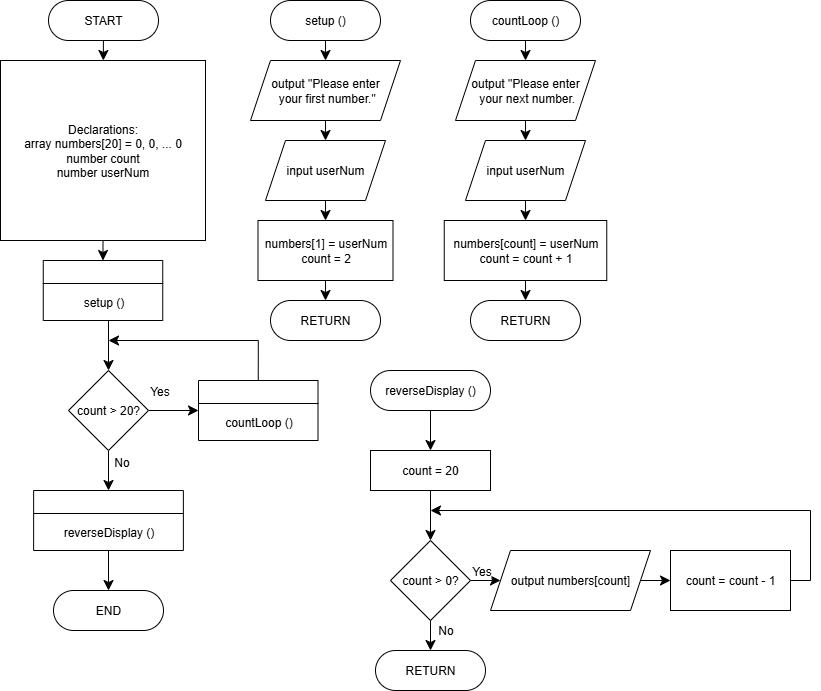

The diagram above was exported from draw.io. Its source (the exported page's mxGraphModel, read from the mxfile embedded in the PNG):
<mxGraphModel dx="851" dy="842" grid="1" gridSize="10" guides="1" tooltips="1" connect="1" arrows="1" fold="1" page="1" pageScale="1" pageWidth="850" pageHeight="1100" math="0" shadow="0">
  <root>
    <mxCell id="0" />
    <mxCell id="1" parent="0" />
    <mxCell id="s5SPhCvheUUlhAf8z6qi-1" value="" style="edgeStyle=none;curved=1;rounded=0;orthogonalLoop=1;jettySize=auto;html=1;fontSize=12;startSize=8;endSize=8;" edge="1" parent="1" source="s5SPhCvheUUlhAf8z6qi-2" target="s5SPhCvheUUlhAf8z6qi-4">
      <mxGeometry relative="1" as="geometry" />
    </mxCell>
    <mxCell id="s5SPhCvheUUlhAf8z6qi-2" value="START" style="rounded=1;whiteSpace=wrap;html=1;arcSize=50;" vertex="1" parent="1">
      <mxGeometry x="68" y="10" width="110" height="40" as="geometry" />
    </mxCell>
    <mxCell id="s5SPhCvheUUlhAf8z6qi-3" style="edgeStyle=none;curved=1;rounded=0;orthogonalLoop=1;jettySize=auto;html=1;exitX=0.5;exitY=1;exitDx=0;exitDy=0;fontSize=12;startSize=8;endSize=8;" edge="1" parent="1" source="s5SPhCvheUUlhAf8z6qi-4" target="s5SPhCvheUUlhAf8z6qi-14">
      <mxGeometry relative="1" as="geometry" />
    </mxCell>
    <mxCell id="s5SPhCvheUUlhAf8z6qi-4" value="Declarations:&lt;div&gt;array numbers[20] = 0, 0, ... 0&lt;br&gt;number count&lt;br&gt;number userNum&lt;/div&gt;" style="rounded=0;whiteSpace=wrap;html=1;" vertex="1" parent="1">
      <mxGeometry x="20" y="70" width="205" height="180" as="geometry" />
    </mxCell>
    <mxCell id="s5SPhCvheUUlhAf8z6qi-5" value="" style="edgeStyle=none;curved=1;rounded=0;orthogonalLoop=1;jettySize=auto;html=1;fontSize=12;startSize=8;endSize=8;entryX=0;entryY=0.5;entryDx=0;entryDy=0;" edge="1" parent="1" source="s5SPhCvheUUlhAf8z6qi-9" target="s5SPhCvheUUlhAf8z6qi-11">
      <mxGeometry relative="1" as="geometry" />
    </mxCell>
    <mxCell id="s5SPhCvheUUlhAf8z6qi-6" value="Yes" style="edgeLabel;html=1;align=center;verticalAlign=middle;resizable=0;points=[];fontSize=12;" vertex="1" connectable="0" parent="s5SPhCvheUUlhAf8z6qi-5">
      <mxGeometry x="-0.1867" y="-4" relative="1" as="geometry">
        <mxPoint x="-10" y="-24" as="offset" />
      </mxGeometry>
    </mxCell>
    <mxCell id="s5SPhCvheUUlhAf8z6qi-7" style="edgeStyle=none;curved=1;rounded=0;orthogonalLoop=1;jettySize=auto;html=1;exitX=0.5;exitY=1;exitDx=0;exitDy=0;entryX=0.5;entryY=0;entryDx=0;entryDy=0;fontSize=12;startSize=8;endSize=8;" edge="1" parent="1" source="s5SPhCvheUUlhAf8z6qi-9" target="s5SPhCvheUUlhAf8z6qi-18">
      <mxGeometry relative="1" as="geometry" />
    </mxCell>
    <mxCell id="s5SPhCvheUUlhAf8z6qi-8" value="No" style="edgeLabel;html=1;align=center;verticalAlign=middle;resizable=0;points=[];fontSize=12;" vertex="1" connectable="0" parent="s5SPhCvheUUlhAf8z6qi-7">
      <mxGeometry x="-0.3916" y="4" relative="1" as="geometry">
        <mxPoint x="8" as="offset" />
      </mxGeometry>
    </mxCell>
    <mxCell id="s5SPhCvheUUlhAf8z6qi-9" value="count &amp;gt; 20?" style="rhombus;whiteSpace=wrap;html=1;" vertex="1" parent="1">
      <mxGeometry x="88" y="380" width="80" height="80" as="geometry" />
    </mxCell>
    <mxCell id="s5SPhCvheUUlhAf8z6qi-10" style="edgeStyle=orthogonalEdgeStyle;rounded=0;orthogonalLoop=1;jettySize=auto;html=1;exitX=0.5;exitY=0;exitDx=0;exitDy=0;fontSize=12;startSize=8;endSize=8;" edge="1" parent="1" source="s5SPhCvheUUlhAf8z6qi-11">
      <mxGeometry relative="1" as="geometry">
        <mxPoint x="128" y="350" as="targetPoint" />
        <Array as="points">
          <mxPoint x="278" y="350" />
        </Array>
      </mxGeometry>
    </mxCell>
    <mxCell id="s5SPhCvheUUlhAf8z6qi-11" value="" style="swimlane;whiteSpace=wrap;html=1;" vertex="1" parent="1">
      <mxGeometry x="218" y="390" width="119.5" height="60" as="geometry" />
    </mxCell>
    <mxCell id="s5SPhCvheUUlhAf8z6qi-12" value="&lt;font style=&quot;font-size: 12px;&quot;&gt;countLoop ()&lt;/font&gt;" style="text;html=1;align=center;verticalAlign=middle;resizable=0;points=[];autosize=1;strokeColor=none;fillColor=none;fontSize=16;" vertex="1" parent="s5SPhCvheUUlhAf8z6qi-11">
      <mxGeometry x="14.75" y="25" width="90" height="30" as="geometry" />
    </mxCell>
    <mxCell id="s5SPhCvheUUlhAf8z6qi-13" style="edgeStyle=none;curved=1;rounded=0;orthogonalLoop=1;jettySize=auto;html=1;entryX=0.5;entryY=0;entryDx=0;entryDy=0;fontSize=12;startSize=8;endSize=8;" edge="1" parent="1" target="s5SPhCvheUUlhAf8z6qi-9">
      <mxGeometry relative="1" as="geometry">
        <mxPoint x="128" y="330" as="sourcePoint" />
      </mxGeometry>
    </mxCell>
    <mxCell id="s5SPhCvheUUlhAf8z6qi-14" value="" style="swimlane;whiteSpace=wrap;html=1;" vertex="1" parent="1">
      <mxGeometry x="62.75" y="270" width="119.5" height="60" as="geometry" />
    </mxCell>
    <mxCell id="s5SPhCvheUUlhAf8z6qi-15" value="&lt;font style=&quot;font-size: 12px;&quot;&gt;setup ()&lt;/font&gt;" style="text;html=1;align=center;verticalAlign=middle;resizable=0;points=[];autosize=1;strokeColor=none;fillColor=none;fontSize=16;" vertex="1" parent="s5SPhCvheUUlhAf8z6qi-14">
      <mxGeometry x="29.75" y="25" width="60" height="30" as="geometry" />
    </mxCell>
    <mxCell id="s5SPhCvheUUlhAf8z6qi-16" value="END" style="rounded=1;whiteSpace=wrap;html=1;arcSize=50;" vertex="1" parent="1">
      <mxGeometry x="73" y="600" width="110" height="40" as="geometry" />
    </mxCell>
    <mxCell id="s5SPhCvheUUlhAf8z6qi-17" style="edgeStyle=none;curved=1;rounded=0;orthogonalLoop=1;jettySize=auto;html=1;exitX=0.5;exitY=1;exitDx=0;exitDy=0;entryX=0.5;entryY=0;entryDx=0;entryDy=0;fontSize=12;startSize=8;endSize=8;" edge="1" parent="1" source="s5SPhCvheUUlhAf8z6qi-18" target="s5SPhCvheUUlhAf8z6qi-16">
      <mxGeometry relative="1" as="geometry" />
    </mxCell>
    <mxCell id="s5SPhCvheUUlhAf8z6qi-18" value="" style="swimlane;whiteSpace=wrap;html=1;" vertex="1" parent="1">
      <mxGeometry x="53.129999999999995" y="500" width="149.75" height="60" as="geometry" />
    </mxCell>
    <mxCell id="s5SPhCvheUUlhAf8z6qi-19" value="&lt;font style=&quot;font-size: 12px;&quot;&gt;reverseDisplay ()&lt;/font&gt;" style="text;html=1;align=center;verticalAlign=middle;resizable=0;points=[];autosize=1;strokeColor=none;fillColor=none;fontSize=16;" vertex="1" parent="s5SPhCvheUUlhAf8z6qi-18">
      <mxGeometry x="19.880000000000003" y="25" width="110" height="30" as="geometry" />
    </mxCell>
    <mxCell id="s5SPhCvheUUlhAf8z6qi-20" style="edgeStyle=none;curved=1;rounded=0;orthogonalLoop=1;jettySize=auto;html=1;exitX=0.5;exitY=1;exitDx=0;exitDy=0;entryX=0.5;entryY=0;entryDx=0;entryDy=0;fontSize=12;startSize=8;endSize=8;" edge="1" parent="1" source="s5SPhCvheUUlhAf8z6qi-21" target="s5SPhCvheUUlhAf8z6qi-23">
      <mxGeometry relative="1" as="geometry" />
    </mxCell>
    <mxCell id="s5SPhCvheUUlhAf8z6qi-21" value="setup ()" style="rounded=1;whiteSpace=wrap;html=1;arcSize=50;" vertex="1" parent="1">
      <mxGeometry x="290" y="10" width="110" height="40" as="geometry" />
    </mxCell>
    <mxCell id="s5SPhCvheUUlhAf8z6qi-22" style="edgeStyle=none;curved=1;rounded=0;orthogonalLoop=1;jettySize=auto;html=1;exitX=0.5;exitY=1;exitDx=0;exitDy=0;entryX=0.5;entryY=0;entryDx=0;entryDy=0;fontSize=12;startSize=8;endSize=8;" edge="1" parent="1" source="s5SPhCvheUUlhAf8z6qi-23" target="s5SPhCvheUUlhAf8z6qi-25">
      <mxGeometry relative="1" as="geometry" />
    </mxCell>
    <mxCell id="s5SPhCvheUUlhAf8z6qi-23" value="output &quot;Please enter&lt;br&gt;&amp;nbsp;your first number.&quot;" style="shape=parallelogram;perimeter=parallelogramPerimeter;whiteSpace=wrap;html=1;fixedSize=1;" vertex="1" parent="1">
      <mxGeometry x="270" y="70" width="150" height="60" as="geometry" />
    </mxCell>
    <mxCell id="s5SPhCvheUUlhAf8z6qi-24" style="edgeStyle=none;curved=1;rounded=0;orthogonalLoop=1;jettySize=auto;html=1;exitX=0.5;exitY=1;exitDx=0;exitDy=0;fontSize=12;startSize=8;endSize=8;" edge="1" parent="1" source="s5SPhCvheUUlhAf8z6qi-25" target="s5SPhCvheUUlhAf8z6qi-28">
      <mxGeometry relative="1" as="geometry" />
    </mxCell>
    <mxCell id="s5SPhCvheUUlhAf8z6qi-25" value="input userNum" style="shape=parallelogram;perimeter=parallelogramPerimeter;whiteSpace=wrap;html=1;fixedSize=1;" vertex="1" parent="1">
      <mxGeometry x="285" y="150" width="120" height="60" as="geometry" />
    </mxCell>
    <mxCell id="s5SPhCvheUUlhAf8z6qi-26" value="RETURN" style="rounded=1;whiteSpace=wrap;html=1;arcSize=50;" vertex="1" parent="1">
      <mxGeometry x="290" y="310" width="110" height="40" as="geometry" />
    </mxCell>
    <mxCell id="s5SPhCvheUUlhAf8z6qi-27" style="edgeStyle=none;curved=1;rounded=0;orthogonalLoop=1;jettySize=auto;html=1;exitX=0.5;exitY=1;exitDx=0;exitDy=0;entryX=0.5;entryY=0;entryDx=0;entryDy=0;fontSize=12;startSize=8;endSize=8;" edge="1" parent="1" source="s5SPhCvheUUlhAf8z6qi-28" target="s5SPhCvheUUlhAf8z6qi-26">
      <mxGeometry relative="1" as="geometry" />
    </mxCell>
    <mxCell id="s5SPhCvheUUlhAf8z6qi-28" value="numbers[1] = userNum&lt;br&gt;count = 2" style="rounded=0;whiteSpace=wrap;html=1;" vertex="1" parent="1">
      <mxGeometry x="277.5" y="230" width="135" height="60" as="geometry" />
    </mxCell>
    <mxCell id="s5SPhCvheUUlhAf8z6qi-29" style="edgeStyle=none;curved=1;rounded=0;orthogonalLoop=1;jettySize=auto;html=1;exitX=0.5;exitY=1;exitDx=0;exitDy=0;entryX=0.5;entryY=0;entryDx=0;entryDy=0;fontSize=12;startSize=8;endSize=8;" edge="1" parent="1" source="s5SPhCvheUUlhAf8z6qi-30" target="s5SPhCvheUUlhAf8z6qi-32">
      <mxGeometry relative="1" as="geometry" />
    </mxCell>
    <mxCell id="s5SPhCvheUUlhAf8z6qi-30" value="countLoop ()" style="rounded=1;whiteSpace=wrap;html=1;arcSize=50;" vertex="1" parent="1">
      <mxGeometry x="490" y="10" width="110" height="40" as="geometry" />
    </mxCell>
    <mxCell id="s5SPhCvheUUlhAf8z6qi-31" style="edgeStyle=none;curved=1;rounded=0;orthogonalLoop=1;jettySize=auto;html=1;exitX=0.5;exitY=1;exitDx=0;exitDy=0;fontSize=12;startSize=8;endSize=8;" edge="1" parent="1" source="s5SPhCvheUUlhAf8z6qi-32" target="s5SPhCvheUUlhAf8z6qi-34">
      <mxGeometry relative="1" as="geometry" />
    </mxCell>
    <mxCell id="s5SPhCvheUUlhAf8z6qi-32" value="output &quot;Please enter&lt;div&gt;&amp;nbsp;your next number.&lt;/div&gt;" style="shape=parallelogram;perimeter=parallelogramPerimeter;whiteSpace=wrap;html=1;fixedSize=1;" vertex="1" parent="1">
      <mxGeometry x="475" y="70" width="140" height="60" as="geometry" />
    </mxCell>
    <mxCell id="s5SPhCvheUUlhAf8z6qi-33" style="edgeStyle=none;curved=1;rounded=0;orthogonalLoop=1;jettySize=auto;html=1;exitX=0.5;exitY=1;exitDx=0;exitDy=0;entryX=0.5;entryY=0;entryDx=0;entryDy=0;fontSize=12;startSize=8;endSize=8;" edge="1" parent="1" source="s5SPhCvheUUlhAf8z6qi-34" target="s5SPhCvheUUlhAf8z6qi-36">
      <mxGeometry relative="1" as="geometry" />
    </mxCell>
    <mxCell id="s5SPhCvheUUlhAf8z6qi-34" value="input userNum" style="shape=parallelogram;perimeter=parallelogramPerimeter;whiteSpace=wrap;html=1;fixedSize=1;" vertex="1" parent="1">
      <mxGeometry x="485" y="150" width="120" height="60" as="geometry" />
    </mxCell>
    <mxCell id="s5SPhCvheUUlhAf8z6qi-35" style="edgeStyle=none;curved=1;rounded=0;orthogonalLoop=1;jettySize=auto;html=1;exitX=0.5;exitY=1;exitDx=0;exitDy=0;entryX=0.5;entryY=0;entryDx=0;entryDy=0;fontSize=12;startSize=8;endSize=8;" edge="1" parent="1" source="s5SPhCvheUUlhAf8z6qi-36" target="s5SPhCvheUUlhAf8z6qi-38">
      <mxGeometry relative="1" as="geometry" />
    </mxCell>
    <mxCell id="s5SPhCvheUUlhAf8z6qi-36" value="numbers[count] = userNum&lt;br&gt;count = count + 1" style="rounded=0;whiteSpace=wrap;html=1;" vertex="1" parent="1">
      <mxGeometry x="463.75" y="230" width="162.5" height="60" as="geometry" />
    </mxCell>
    <mxCell id="s5SPhCvheUUlhAf8z6qi-37" style="edgeStyle=none;curved=1;rounded=0;orthogonalLoop=1;jettySize=auto;html=1;entryX=0.5;entryY=0;entryDx=0;entryDy=0;fontSize=12;startSize=8;endSize=8;" edge="1" parent="1" source="s5SPhCvheUUlhAf8z6qi-36" target="s5SPhCvheUUlhAf8z6qi-36">
      <mxGeometry relative="1" as="geometry" />
    </mxCell>
    <mxCell id="s5SPhCvheUUlhAf8z6qi-38" value="RETURN" style="rounded=1;whiteSpace=wrap;html=1;arcSize=50;" vertex="1" parent="1">
      <mxGeometry x="490" y="310" width="110" height="40" as="geometry" />
    </mxCell>
    <mxCell id="s5SPhCvheUUlhAf8z6qi-39" style="edgeStyle=none;curved=1;rounded=0;orthogonalLoop=1;jettySize=auto;html=1;exitX=0.5;exitY=1;exitDx=0;exitDy=0;entryX=0.5;entryY=0;entryDx=0;entryDy=0;fontSize=12;startSize=8;endSize=8;" edge="1" parent="1" source="s5SPhCvheUUlhAf8z6qi-40" target="s5SPhCvheUUlhAf8z6qi-42">
      <mxGeometry relative="1" as="geometry" />
    </mxCell>
    <mxCell id="s5SPhCvheUUlhAf8z6qi-40" value="reverseDisplay ()" style="rounded=1;whiteSpace=wrap;html=1;arcSize=50;" vertex="1" parent="1">
      <mxGeometry x="390" y="380" width="120" height="40" as="geometry" />
    </mxCell>
    <mxCell id="s5SPhCvheUUlhAf8z6qi-41" style="edgeStyle=none;curved=1;rounded=0;orthogonalLoop=1;jettySize=auto;html=1;exitX=0.5;exitY=1;exitDx=0;exitDy=0;entryX=0.5;entryY=0;entryDx=0;entryDy=0;fontSize=12;startSize=8;endSize=8;" edge="1" parent="1" source="s5SPhCvheUUlhAf8z6qi-42" target="s5SPhCvheUUlhAf8z6qi-47">
      <mxGeometry relative="1" as="geometry" />
    </mxCell>
    <mxCell id="s5SPhCvheUUlhAf8z6qi-42" value="count = 20" style="rounded=0;whiteSpace=wrap;html=1;" vertex="1" parent="1">
      <mxGeometry x="390" y="460" width="120" height="40" as="geometry" />
    </mxCell>
    <mxCell id="s5SPhCvheUUlhAf8z6qi-43" style="edgeStyle=none;curved=1;rounded=0;orthogonalLoop=1;jettySize=auto;html=1;exitX=1;exitY=0.5;exitDx=0;exitDy=0;fontSize=12;startSize=8;endSize=8;" edge="1" parent="1" source="s5SPhCvheUUlhAf8z6qi-47" target="s5SPhCvheUUlhAf8z6qi-49">
      <mxGeometry relative="1" as="geometry" />
    </mxCell>
    <mxCell id="s5SPhCvheUUlhAf8z6qi-44" value="Yes" style="edgeLabel;html=1;align=center;verticalAlign=middle;resizable=0;points=[];fontSize=12;" vertex="1" connectable="0" parent="s5SPhCvheUUlhAf8z6qi-43">
      <mxGeometry x="-0.0556" y="-1" relative="1" as="geometry">
        <mxPoint x="-4" y="-11" as="offset" />
      </mxGeometry>
    </mxCell>
    <mxCell id="s5SPhCvheUUlhAf8z6qi-45" style="edgeStyle=none;curved=1;rounded=0;orthogonalLoop=1;jettySize=auto;html=1;exitX=0.5;exitY=1;exitDx=0;exitDy=0;entryX=0.5;entryY=0;entryDx=0;entryDy=0;fontSize=12;startSize=8;endSize=8;" edge="1" parent="1" source="s5SPhCvheUUlhAf8z6qi-47" target="s5SPhCvheUUlhAf8z6qi-52">
      <mxGeometry relative="1" as="geometry" />
    </mxCell>
    <mxCell id="s5SPhCvheUUlhAf8z6qi-46" value="No" style="edgeLabel;html=1;align=center;verticalAlign=middle;resizable=0;points=[];fontSize=12;" vertex="1" connectable="0" parent="s5SPhCvheUUlhAf8z6qi-45">
      <mxGeometry x="-0.2444" relative="1" as="geometry">
        <mxPoint x="14" y="-2" as="offset" />
      </mxGeometry>
    </mxCell>
    <mxCell id="s5SPhCvheUUlhAf8z6qi-47" value="count &amp;gt; 0?" style="rhombus;whiteSpace=wrap;html=1;" vertex="1" parent="1">
      <mxGeometry x="410" y="550" width="80" height="80" as="geometry" />
    </mxCell>
    <mxCell id="s5SPhCvheUUlhAf8z6qi-48" style="edgeStyle=none;curved=1;rounded=0;orthogonalLoop=1;jettySize=auto;html=1;exitX=1;exitY=0.5;exitDx=0;exitDy=0;fontSize=12;startSize=8;endSize=8;" edge="1" parent="1" source="s5SPhCvheUUlhAf8z6qi-49" target="s5SPhCvheUUlhAf8z6qi-51">
      <mxGeometry relative="1" as="geometry" />
    </mxCell>
    <mxCell id="s5SPhCvheUUlhAf8z6qi-49" value="output numbers[count]" style="shape=parallelogram;perimeter=parallelogramPerimeter;whiteSpace=wrap;html=1;fixedSize=1;" vertex="1" parent="1">
      <mxGeometry x="510" y="560" width="160" height="60" as="geometry" />
    </mxCell>
    <mxCell id="s5SPhCvheUUlhAf8z6qi-50" style="edgeStyle=elbowEdgeStyle;rounded=0;orthogonalLoop=1;jettySize=auto;html=1;exitX=1;exitY=0.5;exitDx=0;exitDy=0;fontSize=12;startSize=8;endSize=8;" edge="1" parent="1" source="s5SPhCvheUUlhAf8z6qi-51">
      <mxGeometry relative="1" as="geometry">
        <mxPoint x="450" y="520" as="targetPoint" />
        <Array as="points">
          <mxPoint x="830" y="530" />
        </Array>
      </mxGeometry>
    </mxCell>
    <mxCell id="s5SPhCvheUUlhAf8z6qi-51" value="count = count - 1" style="rounded=0;whiteSpace=wrap;html=1;" vertex="1" parent="1">
      <mxGeometry x="690" y="560" width="120" height="60" as="geometry" />
    </mxCell>
    <mxCell id="s5SPhCvheUUlhAf8z6qi-52" value="RETURN" style="rounded=1;whiteSpace=wrap;html=1;arcSize=50;" vertex="1" parent="1">
      <mxGeometry x="395" y="660" width="110" height="40" as="geometry" />
    </mxCell>
  </root>
</mxGraphModel>